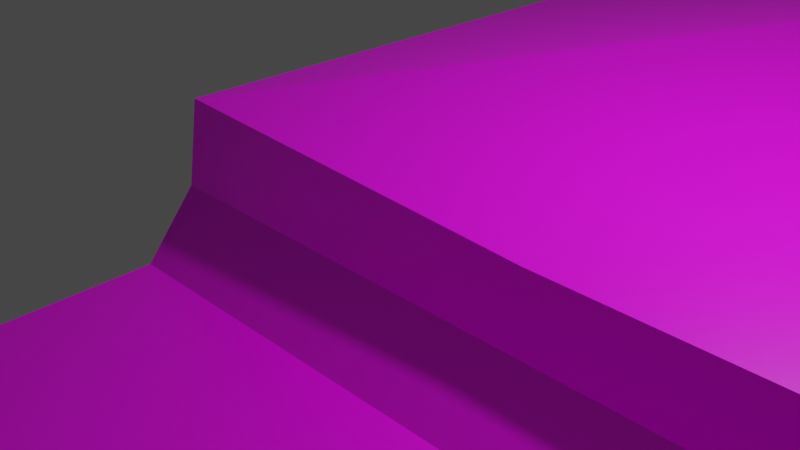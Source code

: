# Source: untitled.blend  (saved by Blender 2.93.21; exported with 4.5.12 LTS)
import bpy
from mathutils import Matrix  # noqa: F401  (used for matrix-valued properties, if any)

bpy.ops.wm.read_factory_settings(use_empty=True)
scene = bpy.context.scene
scene.name = 'Scene'

# ---- collections
col_collection = bpy.data.collections.new('Collection'); scene.collection.children.link(col_collection)

# ---- images (referenced by path relative to the original .blend; pixels are not part of the script)
import os
ASSET_DIR = os.environ.get("B2B_ASSET_DIR", "")  # directory of the original .blend (textures are referenced by path, not embedded)
HERE = os.path.dirname(os.path.abspath(__file__))  # packed textures are extracted next to this script under _unpacked/

def load_image(name, relpath, width, height, colorspace="sRGB"):
    """Load a texture the original file referenced (path relative to the .blend, or extracted next to this script)."""
    p = next((c for c in (os.path.join(HERE, relpath), os.path.join(ASSET_DIR, relpath)) if relpath and os.path.exists(c)), "")
    if p:
        img = bpy.data.images.load(p, check_existing=True)
        img.name = name
    else:  # same state as the original file: an image datablock whose file is absent (Cycles renders it pink)
        img = bpy.data.images.new(name, width, height)
        img.source = "FILE"
        img.filepath = "//" + (relpath or name)
    img.colorspace_settings.name = colorspace
    return img
img_ground = load_image('Ground', '', 1024, 1024, 'sRGB')

# ---- materials (node trees are filled in below, after node groups)
mat_material = bpy.data.materials.new('Material')
mat_material.alpha_threshold = 0.0
mat_material.use_transparent_shadow = False
mat_material.line_color = (0.0, 0.0, 0.0, 1.0)

# ---- material node trees
mat_material.use_nodes = True; mat_material.node_tree.nodes.clear()
_N = mat_material.node_tree.nodes; _L = mat_material.node_tree.links
n0 = _N.new('ShaderNodeOutputMaterial'); n0.name = 'Material Output'; n0.location = (300, 300)
n1 = _N.new('ShaderNodeBsdfPrincipled'); n1.name = 'Principled BSDF'; n1.location = (10, 300)
n1.distribution = 'GGX'
n1.subsurface_method = 'BURLEY'
n1.inputs[2].default_value = 0.4
n1.inputs[3].default_value = 1.45
n1.inputs[27].default_value = (0.0, 0.0, 0.0, 1.0)
n1.inputs[28].default_value = 1.0
n2 = _N.new('ShaderNodeTexImage'); n2.name = 'Image Texture'; n2.location = (-280, 275)
n2.image = img_ground
_L.new(n1.outputs[0], n0.inputs[0])
_L.new(n2.outputs[0], n1.inputs[0])
n0.is_active_output = True

# ---- world
world_world = bpy.data.worlds.new('World'); scene.world = world_world
world_world.use_nodes = True; world_world.node_tree.nodes.clear()
_N = world_world.node_tree.nodes; _L = world_world.node_tree.links
n0 = _N.new('ShaderNodeOutputWorld'); n0.name = 'World Output'; n0.location = (300, 300)
n1 = _N.new('ShaderNodeBackground'); n1.name = 'Background'; n1.location = (10, 300)
n1.inputs[0].default_value = (0.05088, 0.05088, 0.05088, 1.0)
_L.new(n1.outputs[0], n0.inputs[0])
n0.is_active_output = True
world_world.color = (0.05088, 0.05088, 0.05088)
world_world.use_sun_shadow = False
world_world.sun_shadow_jitter_overblur = 0.0

# ---- cameras
cam_camera = bpy.data.cameras.new('Camera')
cam_camera.clip_end = 100.0
cam_camera.ortho_scale = 7.314

# ---- lights
light_light = bpy.data.lights.new('Light', 'POINT')
light_light.transmission_factor = 0.0
light_light.energy = 1000.0
light_light.shadow_soft_size = 0.1
light_light.shadow_maximum_resolution = 0.006
light_light.use_absolute_resolution = True

# ---- meshes
me_cube = bpy.data.meshes.new('Cube')
me_cube.from_pydata([(14.22, 7.182, 1.0), (14.22, 7.182, -1.0), (14.22, -1.0, 1.0), (14.22, -8.074, -1.0), (-2.031, 7.182, 1.0), (-2.031, 7.182, -1.0), (-2.031, -1.0, 1.0), (-2.031, -8.074, -1.0), (10.43, -1.0, 0.8098), (2.466, -1.0, 0.7975), (2.406, 7.182, 1.405), (7.495, 7.182, 1.324), (1.472, -1.135, 0.0542), (0.3351, -1.724, -0.6813), (-0.6353, -8.074, -0.8463), (14.22, -1.135, 0.0542), (14.22, -1.724, -0.6813), (14.22, -8.074, -0.8463), (-2.031, -8.074, -0.8463), (-2.031, -1.724, -0.6813), (-2.031, -1.135, 0.0542), (11.28, -1.135, 0.0542), (12.24, -1.724, -0.6813), (13.05, -8.074, -0.8463), (10.57, -8.074, -0.8463), (8.033, -1.724, -0.6813), (5.062, -1.135, 0.0542)], [], [(0, 8, 2), (9, 6, 20, 12), (7, 18, 19, 20, 6, 4, 5), (5, 1, 3, 7), (1, 0, 2, 15, 16, 17, 3), (5, 4, 10, 11, 0, 1), (11, 9, 8), (10, 6, 9), (0, 11, 8), (11, 10, 9), (10, 4, 6), (7, 3, 24, 14), (3, 17, 23), (3, 23, 24), (23, 17, 16, 22), (22, 16, 15, 21), (21, 15, 2, 8), (24, 23, 22, 25), (25, 22, 21, 26), (26, 21, 8, 9), (14, 24, 25, 13), (13, 25, 26, 12), (12, 26, 9), (12, 20, 19, 13), (13, 19, 18, 14), (14, 18, 7)])
_uv = me_cube.uv_layers.new(name='UVMap')
_uv.uv.foreach_set('vector', [0.749, 0.1401, 0.4183, 0.2954, 0.4609, 0.1305, 0.4094, 0.6538, 0.4505, 0.8372, 0.4149, 0.8736, 0.3774, 0.7035, 9.357e-05, 0.8651, 0.008816, 0.8581, 0.3636, 0.9025, 0.4149, 0.8736, 0.4505, 0.8372, 0.7341, 0.8512, 0.8758, 0.9999, 0.9028, 0.5, 0.9916, 0.5, 0.9916, 0.75, 0.9028, 0.75, 0.8758, 9.357e-05, 0.749, 0.1401, 0.4609, 0.1305, 0.427, 0.09448, 0.3755, 0.06366, 0.01181, 0.08682, 0.003007, 0.07931, 0.8758, 0.9999, 0.7341, 0.8512, 0.748, 0.6606, 0.7669, 0.4265, 0.749, 0.1401, 0.8758, 9.357e-05, 0.7669, 0.4265, 0.4094, 0.6538, 0.4183, 0.2954, 0.748, 0.6606, 0.4505, 0.8372, 0.4094, 0.6538, 0.749, 0.1401, 0.7669, 0.4265, 0.4183, 0.2954, 0.7669, 0.4265, 0.748, 0.6606, 0.4094, 0.6538, 0.748, 0.6606, 0.7341, 0.8512, 0.4505, 0.8372, 9.357e-05, 0.8651, 0.003007, 0.07931, 0.01129, 0.2802, 0.009524, 0.7871, 0.003007, 0.07931, 0.01181, 0.08682, 0.01136, 0.1454, 0.003007, 0.07931, 0.01136, 0.1454, 0.01129, 0.2802, 0.01136, 0.1454, 0.01181, 0.08682, 0.3755, 0.06366, 0.3437, 0.1872, 0.3437, 0.1872, 0.3755, 0.06366, 0.427, 0.09448, 0.3831, 0.2441, 0.3831, 0.2441, 0.427, 0.09448, 0.4609, 0.1305, 0.4183, 0.2954, 0.01129, 0.2802, 0.01136, 0.1454, 0.3437, 0.1872, 0.3325, 0.3976, 0.3325, 0.3976, 0.3437, 0.1872, 0.3831, 0.2441, 0.3768, 0.5403, 0.3768, 0.5403, 0.3831, 0.2441, 0.4183, 0.2954, 0.4094, 0.6538, 0.009524, 0.7871, 0.01129, 0.2802, 0.3325, 0.3976, 0.3371, 0.7599, 0.3371, 0.7599, 0.3325, 0.3976, 0.3768, 0.5403, 0.3774, 0.7035, 0.3774, 0.7035, 0.3768, 0.5403, 0.4094, 0.6538, 0.3774, 0.7035, 0.4149, 0.8736, 0.3636, 0.9025, 0.3371, 0.7599, 0.3371, 0.7599, 0.3636, 0.9025, 0.008816, 0.8581, 0.009524, 0.7871, 0.009524, 0.7871, 0.008816, 0.8581, 9.357e-05, 0.8651])
me_cube.materials.append(mat_material)
me_cube.use_remesh_preserve_volume = False
me_cube.use_remesh_preserve_attributes = False
me_cube.use_mirror_vertex_groups = False
me_cube.update()

# ---- objects
ob_cube = bpy.data.objects.new('Cube', me_cube)
ob_light = bpy.data.objects.new('Light', light_light)
ob_camera = bpy.data.objects.new('Camera', cam_camera)

# ---- transforms, parenting, visibility, modifiers, constraints
ob_cube.location = (0.0, 0.0, 0.0)
ob_cube.lock_rotations_4d = False
ob_cube.empty_display_type = 'ARROWS'
ob_cube.lineart.crease_threshold = 0.0
ob_light.location = (4.076, 1.005, 5.904)
ob_light.rotation_euler = (0.6503, 0.05522, 1.866)
ob_light.lock_rotations_4d = False
ob_light.empty_display_type = 'ARROWS'
ob_light.color = (0.0, 0.0, 0.0, 0.0)
ob_light.lineart.crease_threshold = 0.0
ob_camera.location = (7.359, -6.926, 4.958)
ob_camera.rotation_euler = (1.109, 0.0, 0.8149)
ob_camera.lock_rotations_4d = False
ob_camera.empty_display_type = 'ARROWS'
ob_camera.color = (0.0, 0.0, 0.0, 0.0)
ob_camera.display_type = 'WIRE'
ob_camera.lineart.crease_threshold = 0.0

# ---- collection membership
col_collection.objects.link(ob_cube)
col_collection.objects.link(ob_light)
col_collection.objects.link(ob_camera)

# ---- scene / render settings (as saved in the file)
scene.camera = ob_camera
scene.frame_start = 1; scene.frame_end = 250; scene.frame_set(1)
scene.render.engine = 'BLENDER_EEVEE_NEXT'
scene.cycles.use_denoising = False
scene.cycles.samples = 128
scene.cycles.sampling_pattern = 'TABULATED_SOBOL'
scene.cycles.use_adaptive_sampling = False
scene.cycles.use_light_tree = False
scene.view_settings.view_transform = 'Filmic'
bpy.context.view_layer.update()
